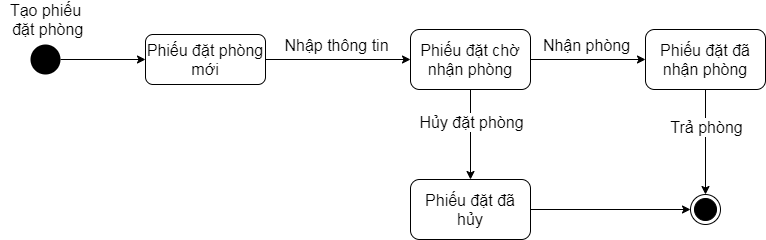

The diagram above was exported from draw.io. Its source (the exported page's mxGraphModel, read from the mxfile embedded in the PNG):
<mxGraphModel dx="782" dy="406" grid="1" gridSize="10" guides="1" tooltips="1" connect="1" arrows="1" fold="1" page="1" pageScale="1" pageWidth="1169" pageHeight="827" math="0" shadow="0">
  <root>
    <mxCell id="vPZUNHbaB5J-22CfjIP8-0" />
    <mxCell id="vPZUNHbaB5J-22CfjIP8-1" parent="vPZUNHbaB5J-22CfjIP8-0" />
    <mxCell id="vPZUNHbaB5J-22CfjIP8-6" style="edgeStyle=orthogonalEdgeStyle;rounded=0;orthogonalLoop=1;jettySize=auto;html=1;exitX=1;exitY=0.5;exitDx=0;exitDy=0;entryX=0;entryY=0.5;entryDx=0;entryDy=0;" edge="1" parent="vPZUNHbaB5J-22CfjIP8-1" source="vPZUNHbaB5J-22CfjIP8-2" target="vPZUNHbaB5J-22CfjIP8-5">
      <mxGeometry relative="1" as="geometry" />
    </mxCell>
    <mxCell id="vPZUNHbaB5J-22CfjIP8-2" value="" style="ellipse;fillColor=#000000;strokeColor=none;" vertex="1" parent="vPZUNHbaB5J-22CfjIP8-1">
      <mxGeometry x="145" y="65" width="30" height="30" as="geometry" />
    </mxCell>
    <mxCell id="vPZUNHbaB5J-22CfjIP8-3" value="Tạo phiếu&lt;br&gt;&amp;nbsp;đặt phòng" style="text;html=1;align=center;verticalAlign=middle;resizable=0;points=[];autosize=1;" vertex="1" parent="vPZUNHbaB5J-22CfjIP8-1">
      <mxGeometry x="115" y="25" width="90" height="30" as="geometry" />
    </mxCell>
    <mxCell id="vPZUNHbaB5J-22CfjIP8-4" value="" style="ellipse;html=1;shape=endState;fillColor=#000000;strokeColor=#000000;" vertex="1" parent="vPZUNHbaB5J-22CfjIP8-1">
      <mxGeometry x="805" y="215" width="30" height="30" as="geometry" />
    </mxCell>
    <mxCell id="vPZUNHbaB5J-22CfjIP8-8" style="edgeStyle=orthogonalEdgeStyle;rounded=0;orthogonalLoop=1;jettySize=auto;html=1;exitX=1;exitY=0.5;exitDx=0;exitDy=0;entryX=0;entryY=0.5;entryDx=0;entryDy=0;" edge="1" parent="vPZUNHbaB5J-22CfjIP8-1" source="vPZUNHbaB5J-22CfjIP8-5" target="vPZUNHbaB5J-22CfjIP8-7">
      <mxGeometry relative="1" as="geometry" />
    </mxCell>
    <mxCell id="vPZUNHbaB5J-22CfjIP8-9" value="Nhập thông tin" style="edgeLabel;html=1;align=center;verticalAlign=middle;resizable=0;points=[];" vertex="1" connectable="0" parent="vPZUNHbaB5J-22CfjIP8-8">
      <mxGeometry x="-0.246" y="-1" relative="1" as="geometry">
        <mxPoint x="15" y="-16" as="offset" />
      </mxGeometry>
    </mxCell>
    <mxCell id="vPZUNHbaB5J-22CfjIP8-5" value="Phiếu đặt phòng mới" style="rounded=1;whiteSpace=wrap;html=1;" vertex="1" parent="vPZUNHbaB5J-22CfjIP8-1">
      <mxGeometry x="260" y="55" width="120" height="50" as="geometry" />
    </mxCell>
    <mxCell id="vPZUNHbaB5J-22CfjIP8-11" style="edgeStyle=orthogonalEdgeStyle;rounded=0;orthogonalLoop=1;jettySize=auto;html=1;exitX=1;exitY=0.5;exitDx=0;exitDy=0;entryX=0;entryY=0.5;entryDx=0;entryDy=0;" edge="1" parent="vPZUNHbaB5J-22CfjIP8-1" source="vPZUNHbaB5J-22CfjIP8-7" target="vPZUNHbaB5J-22CfjIP8-10">
      <mxGeometry relative="1" as="geometry" />
    </mxCell>
    <mxCell id="vPZUNHbaB5J-22CfjIP8-12" value="Nhận phòng" style="edgeLabel;html=1;align=center;verticalAlign=middle;resizable=0;points=[];" vertex="1" connectable="0" parent="vPZUNHbaB5J-22CfjIP8-11">
      <mxGeometry x="-0.2727" relative="1" as="geometry">
        <mxPoint x="13" y="-15" as="offset" />
      </mxGeometry>
    </mxCell>
    <mxCell id="vPZUNHbaB5J-22CfjIP8-13" style="edgeStyle=orthogonalEdgeStyle;rounded=0;orthogonalLoop=1;jettySize=auto;html=1;exitX=0.5;exitY=1;exitDx=0;exitDy=0;entryX=0.5;entryY=0;entryDx=0;entryDy=0;" edge="1" parent="vPZUNHbaB5J-22CfjIP8-1" source="vPZUNHbaB5J-22CfjIP8-7" target="vPZUNHbaB5J-22CfjIP8-15">
      <mxGeometry relative="1" as="geometry">
        <mxPoint x="585" y="230" as="targetPoint" />
      </mxGeometry>
    </mxCell>
    <mxCell id="vPZUNHbaB5J-22CfjIP8-14" value="Hủy đặt phòng" style="edgeLabel;html=1;align=center;verticalAlign=middle;resizable=0;points=[];" vertex="1" connectable="0" parent="vPZUNHbaB5J-22CfjIP8-13">
      <mxGeometry x="-0.2889" relative="1" as="geometry">
        <mxPoint as="offset" />
      </mxGeometry>
    </mxCell>
    <mxCell id="vPZUNHbaB5J-22CfjIP8-7" value="Phiếu đặt chờ nhận phòng" style="rounded=1;whiteSpace=wrap;html=1;" vertex="1" parent="vPZUNHbaB5J-22CfjIP8-1">
      <mxGeometry x="525" y="50" width="120" height="60" as="geometry" />
    </mxCell>
    <mxCell id="vPZUNHbaB5J-22CfjIP8-16" style="edgeStyle=orthogonalEdgeStyle;rounded=0;orthogonalLoop=1;jettySize=auto;html=1;exitX=0.5;exitY=1;exitDx=0;exitDy=0;entryX=0.5;entryY=0;entryDx=0;entryDy=0;" edge="1" parent="vPZUNHbaB5J-22CfjIP8-1" source="vPZUNHbaB5J-22CfjIP8-10" target="vPZUNHbaB5J-22CfjIP8-4">
      <mxGeometry relative="1" as="geometry">
        <mxPoint x="820" y="200" as="targetPoint" />
      </mxGeometry>
    </mxCell>
    <mxCell id="vPZUNHbaB5J-22CfjIP8-17" value="Trả phòng" style="edgeLabel;html=1;align=center;verticalAlign=middle;resizable=0;points=[];" vertex="1" connectable="0" parent="vPZUNHbaB5J-22CfjIP8-16">
      <mxGeometry x="-0.2944" relative="1" as="geometry">
        <mxPoint as="offset" />
      </mxGeometry>
    </mxCell>
    <mxCell id="vPZUNHbaB5J-22CfjIP8-10" value="Phiếu đặt đã nhận phòng" style="rounded=1;whiteSpace=wrap;html=1;" vertex="1" parent="vPZUNHbaB5J-22CfjIP8-1">
      <mxGeometry x="760" y="50" width="120" height="60" as="geometry" />
    </mxCell>
    <mxCell id="vPZUNHbaB5J-22CfjIP8-18" style="edgeStyle=orthogonalEdgeStyle;rounded=0;orthogonalLoop=1;jettySize=auto;html=1;exitX=1;exitY=0.5;exitDx=0;exitDy=0;entryX=0;entryY=0.5;entryDx=0;entryDy=0;" edge="1" parent="vPZUNHbaB5J-22CfjIP8-1" source="vPZUNHbaB5J-22CfjIP8-15" target="vPZUNHbaB5J-22CfjIP8-4">
      <mxGeometry relative="1" as="geometry" />
    </mxCell>
    <mxCell id="vPZUNHbaB5J-22CfjIP8-15" value="Phiếu đặt đã hủy" style="rounded=1;whiteSpace=wrap;html=1;" vertex="1" parent="vPZUNHbaB5J-22CfjIP8-1">
      <mxGeometry x="525" y="200" width="120" height="60" as="geometry" />
    </mxCell>
  </root>
</mxGraphModel>